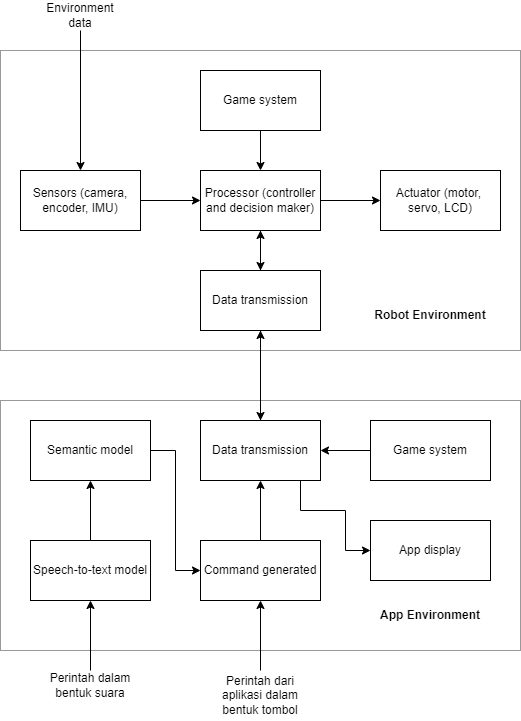

The diagram above was exported from draw.io. Its source (the exported page's mxGraphModel, read from the mxfile embedded in the PNG):
<mxGraphModel dx="1050" dy="621" grid="1" gridSize="10" guides="1" tooltips="1" connect="1" arrows="1" fold="1" page="1" pageScale="1" pageWidth="850" pageHeight="1100" math="0" shadow="0">
  <root>
    <mxCell id="0" />
    <mxCell id="1" parent="0" />
    <mxCell id="xRYFfLpKY2gj6vagTw0C-13" value="" style="rounded=0;whiteSpace=wrap;html=1;fillColor=none;strokeColor=#999999;" vertex="1" parent="1">
      <mxGeometry x="240" y="410" width="520" height="250" as="geometry" />
    </mxCell>
    <mxCell id="xRYFfLpKY2gj6vagTw0C-1" value="" style="rounded=0;whiteSpace=wrap;html=1;fillColor=none;strokeColor=#999999;" vertex="1" parent="1">
      <mxGeometry x="240" y="60" width="520" height="300" as="geometry" />
    </mxCell>
    <mxCell id="xRYFfLpKY2gj6vagTw0C-3" style="edgeStyle=orthogonalEdgeStyle;rounded=0;orthogonalLoop=1;jettySize=auto;html=1;" edge="1" parent="1" source="XtWOnyEXJ0nW3kK6qZNR-1" target="xRYFfLpKY2gj6vagTw0C-2">
      <mxGeometry relative="1" as="geometry" />
    </mxCell>
    <mxCell id="XtWOnyEXJ0nW3kK6qZNR-1" value="Speech-to-text model" style="rounded=0;whiteSpace=wrap;html=1;" parent="1" vertex="1">
      <mxGeometry x="270" y="550" width="120" height="60" as="geometry" />
    </mxCell>
    <mxCell id="xRYFfLpKY2gj6vagTw0C-18" style="edgeStyle=orthogonalEdgeStyle;rounded=0;orthogonalLoop=1;jettySize=auto;html=1;entryX=0.5;entryY=1;entryDx=0;entryDy=0;" edge="1" parent="1" source="XtWOnyEXJ0nW3kK6qZNR-4" target="XtWOnyEXJ0nW3kK6qZNR-1">
      <mxGeometry relative="1" as="geometry" />
    </mxCell>
    <mxCell id="XtWOnyEXJ0nW3kK6qZNR-4" value="Perintah dalam bentuk suara" style="text;html=1;strokeColor=none;fillColor=none;align=center;verticalAlign=middle;whiteSpace=wrap;rounded=0;" parent="1" vertex="1">
      <mxGeometry x="280" y="680" width="100" height="30" as="geometry" />
    </mxCell>
    <mxCell id="XtWOnyEXJ0nW3kK6qZNR-10" style="edgeStyle=orthogonalEdgeStyle;rounded=0;orthogonalLoop=1;jettySize=auto;html=1;entryX=0;entryY=0.5;entryDx=0;entryDy=0;" parent="1" source="XtWOnyEXJ0nW3kK6qZNR-5" target="XtWOnyEXJ0nW3kK6qZNR-9" edge="1">
      <mxGeometry relative="1" as="geometry" />
    </mxCell>
    <mxCell id="xRYFfLpKY2gj6vagTw0C-24" style="edgeStyle=orthogonalEdgeStyle;rounded=0;orthogonalLoop=1;jettySize=auto;html=1;" edge="1" parent="1" source="XtWOnyEXJ0nW3kK6qZNR-5">
      <mxGeometry relative="1" as="geometry">
        <mxPoint x="500" y="280" as="targetPoint" />
      </mxGeometry>
    </mxCell>
    <mxCell id="XtWOnyEXJ0nW3kK6qZNR-5" value="Processor (controller and decision maker)" style="rounded=0;whiteSpace=wrap;html=1;" parent="1" vertex="1">
      <mxGeometry x="440" y="180" width="120" height="60" as="geometry" />
    </mxCell>
    <mxCell id="XtWOnyEXJ0nW3kK6qZNR-8" style="edgeStyle=orthogonalEdgeStyle;rounded=0;orthogonalLoop=1;jettySize=auto;html=1;entryX=0;entryY=0.5;entryDx=0;entryDy=0;" parent="1" source="XtWOnyEXJ0nW3kK6qZNR-7" target="XtWOnyEXJ0nW3kK6qZNR-5" edge="1">
      <mxGeometry relative="1" as="geometry" />
    </mxCell>
    <mxCell id="XtWOnyEXJ0nW3kK6qZNR-7" value="Sensors (camera, encoder, IMU)" style="rounded=0;whiteSpace=wrap;html=1;" parent="1" vertex="1">
      <mxGeometry x="260" y="180" width="120" height="60" as="geometry" />
    </mxCell>
    <mxCell id="XtWOnyEXJ0nW3kK6qZNR-9" value="Actuator (motor,&amp;nbsp; servo, LCD)" style="rounded=0;whiteSpace=wrap;html=1;" parent="1" vertex="1">
      <mxGeometry x="620" y="180" width="120" height="60" as="geometry" />
    </mxCell>
    <mxCell id="xRYFfLpKY2gj6vagTw0C-5" style="edgeStyle=orthogonalEdgeStyle;rounded=0;orthogonalLoop=1;jettySize=auto;html=1;entryX=0;entryY=0.5;entryDx=0;entryDy=0;" edge="1" parent="1" source="xRYFfLpKY2gj6vagTw0C-2" target="xRYFfLpKY2gj6vagTw0C-4">
      <mxGeometry relative="1" as="geometry" />
    </mxCell>
    <mxCell id="xRYFfLpKY2gj6vagTw0C-2" value="Semantic model" style="rounded=0;whiteSpace=wrap;html=1;" vertex="1" parent="1">
      <mxGeometry x="270" y="430" width="120" height="60" as="geometry" />
    </mxCell>
    <mxCell id="xRYFfLpKY2gj6vagTw0C-7" style="edgeStyle=orthogonalEdgeStyle;rounded=0;orthogonalLoop=1;jettySize=auto;html=1;entryX=0.5;entryY=1;entryDx=0;entryDy=0;" edge="1" parent="1" source="xRYFfLpKY2gj6vagTw0C-4" target="xRYFfLpKY2gj6vagTw0C-6">
      <mxGeometry relative="1" as="geometry" />
    </mxCell>
    <mxCell id="xRYFfLpKY2gj6vagTw0C-4" value="Command generated" style="rounded=0;whiteSpace=wrap;html=1;" vertex="1" parent="1">
      <mxGeometry x="440" y="550" width="120" height="60" as="geometry" />
    </mxCell>
    <mxCell id="xRYFfLpKY2gj6vagTw0C-10" style="edgeStyle=orthogonalEdgeStyle;rounded=0;orthogonalLoop=1;jettySize=auto;html=1;entryX=0.5;entryY=1;entryDx=0;entryDy=0;" edge="1" parent="1" source="xRYFfLpKY2gj6vagTw0C-6" target="xRYFfLpKY2gj6vagTw0C-9">
      <mxGeometry relative="1" as="geometry" />
    </mxCell>
    <mxCell id="xRYFfLpKY2gj6vagTw0C-23" style="edgeStyle=orthogonalEdgeStyle;rounded=0;orthogonalLoop=1;jettySize=auto;html=1;entryX=0;entryY=0.5;entryDx=0;entryDy=0;" edge="1" parent="1" source="xRYFfLpKY2gj6vagTw0C-6" target="xRYFfLpKY2gj6vagTw0C-22">
      <mxGeometry relative="1" as="geometry">
        <Array as="points">
          <mxPoint x="540" y="520" />
          <mxPoint x="585" y="520" />
          <mxPoint x="585" y="560" />
        </Array>
      </mxGeometry>
    </mxCell>
    <mxCell id="xRYFfLpKY2gj6vagTw0C-6" value="Data transmission" style="rounded=0;whiteSpace=wrap;html=1;" vertex="1" parent="1">
      <mxGeometry x="440" y="430" width="120" height="60" as="geometry" />
    </mxCell>
    <mxCell id="xRYFfLpKY2gj6vagTw0C-8" value="&lt;b&gt;App Environment&lt;/b&gt;" style="text;html=1;strokeColor=none;fillColor=none;align=center;verticalAlign=middle;whiteSpace=wrap;rounded=0;rotation=0;" vertex="1" parent="1">
      <mxGeometry x="610" y="610" width="120" height="30" as="geometry" />
    </mxCell>
    <mxCell id="xRYFfLpKY2gj6vagTw0C-17" style="edgeStyle=orthogonalEdgeStyle;rounded=0;orthogonalLoop=1;jettySize=auto;html=1;" edge="1" parent="1" source="xRYFfLpKY2gj6vagTw0C-9" target="XtWOnyEXJ0nW3kK6qZNR-5">
      <mxGeometry relative="1" as="geometry" />
    </mxCell>
    <mxCell id="xRYFfLpKY2gj6vagTw0C-21" style="edgeStyle=orthogonalEdgeStyle;rounded=0;orthogonalLoop=1;jettySize=auto;html=1;" edge="1" parent="1" source="xRYFfLpKY2gj6vagTw0C-9" target="xRYFfLpKY2gj6vagTw0C-6">
      <mxGeometry relative="1" as="geometry" />
    </mxCell>
    <mxCell id="xRYFfLpKY2gj6vagTw0C-9" value="Data transmission" style="rounded=0;whiteSpace=wrap;html=1;" vertex="1" parent="1">
      <mxGeometry x="440" y="280" width="120" height="60" as="geometry" />
    </mxCell>
    <mxCell id="xRYFfLpKY2gj6vagTw0C-14" style="edgeStyle=orthogonalEdgeStyle;rounded=0;orthogonalLoop=1;jettySize=auto;html=1;" edge="1" parent="1" source="xRYFfLpKY2gj6vagTw0C-11" target="XtWOnyEXJ0nW3kK6qZNR-7">
      <mxGeometry relative="1" as="geometry" />
    </mxCell>
    <mxCell id="xRYFfLpKY2gj6vagTw0C-11" value="Environment data" style="text;html=1;strokeColor=none;fillColor=none;align=center;verticalAlign=middle;whiteSpace=wrap;rounded=0;" vertex="1" parent="1">
      <mxGeometry x="290" y="10" width="60" height="30" as="geometry" />
    </mxCell>
    <mxCell id="xRYFfLpKY2gj6vagTw0C-15" style="edgeStyle=orthogonalEdgeStyle;rounded=0;orthogonalLoop=1;jettySize=auto;html=1;entryX=1;entryY=0.5;entryDx=0;entryDy=0;" edge="1" parent="1" source="xRYFfLpKY2gj6vagTw0C-12" target="xRYFfLpKY2gj6vagTw0C-6">
      <mxGeometry relative="1" as="geometry" />
    </mxCell>
    <mxCell id="xRYFfLpKY2gj6vagTw0C-12" value="Game system" style="rounded=0;whiteSpace=wrap;html=1;" vertex="1" parent="1">
      <mxGeometry x="610" y="430" width="120" height="60" as="geometry" />
    </mxCell>
    <mxCell id="xRYFfLpKY2gj6vagTw0C-16" value="&lt;b&gt;Robot Environment&lt;/b&gt;" style="text;html=1;strokeColor=none;fillColor=none;align=center;verticalAlign=middle;whiteSpace=wrap;rounded=0;rotation=0;" vertex="1" parent="1">
      <mxGeometry x="610" y="310" width="120" height="30" as="geometry" />
    </mxCell>
    <mxCell id="xRYFfLpKY2gj6vagTw0C-20" style="edgeStyle=orthogonalEdgeStyle;rounded=0;orthogonalLoop=1;jettySize=auto;html=1;entryX=0.5;entryY=1;entryDx=0;entryDy=0;" edge="1" parent="1" source="xRYFfLpKY2gj6vagTw0C-19" target="xRYFfLpKY2gj6vagTw0C-4">
      <mxGeometry relative="1" as="geometry" />
    </mxCell>
    <mxCell id="xRYFfLpKY2gj6vagTw0C-19" value="Perintah dari aplikasi dalam bentuk tombol" style="text;html=1;strokeColor=none;fillColor=none;align=center;verticalAlign=middle;whiteSpace=wrap;rounded=0;" vertex="1" parent="1">
      <mxGeometry x="450" y="680" width="100" height="50" as="geometry" />
    </mxCell>
    <mxCell id="xRYFfLpKY2gj6vagTw0C-22" value="App display" style="rounded=0;whiteSpace=wrap;html=1;" vertex="1" parent="1">
      <mxGeometry x="610" y="530" width="120" height="60" as="geometry" />
    </mxCell>
    <mxCell id="xRYFfLpKY2gj6vagTw0C-26" style="edgeStyle=orthogonalEdgeStyle;rounded=0;orthogonalLoop=1;jettySize=auto;html=1;entryX=0.5;entryY=0;entryDx=0;entryDy=0;" edge="1" parent="1" source="xRYFfLpKY2gj6vagTw0C-25" target="XtWOnyEXJ0nW3kK6qZNR-5">
      <mxGeometry relative="1" as="geometry" />
    </mxCell>
    <mxCell id="xRYFfLpKY2gj6vagTw0C-25" value="Game system" style="rounded=0;whiteSpace=wrap;html=1;" vertex="1" parent="1">
      <mxGeometry x="440" y="80" width="120" height="60" as="geometry" />
    </mxCell>
  </root>
</mxGraphModel>